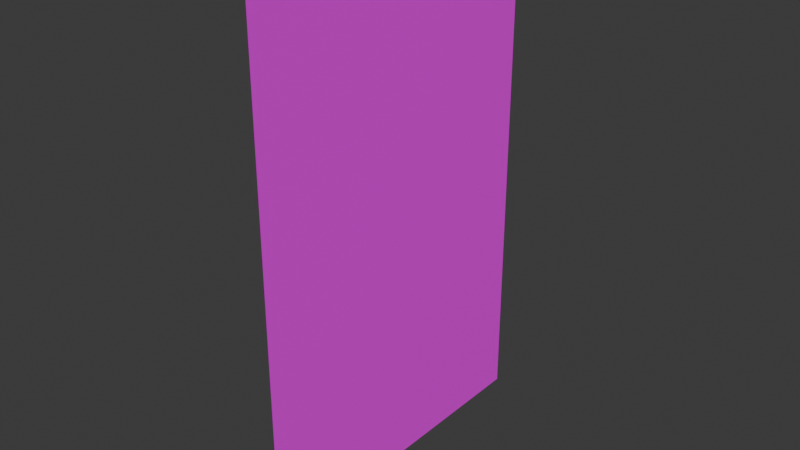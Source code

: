 # Source: SaleSheet.blend  (saved by Blender 4.2.66; exported with 4.5.12 LTS)
import bpy
from mathutils import Matrix  # noqa: F401  (used for matrix-valued properties, if any)

bpy.ops.wm.read_factory_settings(use_empty=True)
scene = bpy.context.scene
scene.name = 'Scene'

# ---- collections
col_collection = bpy.data.collections.new('Collection'); scene.collection.children.link(col_collection)

# ---- images (referenced by path relative to the original .blend; pixels are not part of the script)
import os
ASSET_DIR = os.environ.get("B2B_ASSET_DIR", "")  # directory of the original .blend (textures are referenced by path, not embedded)
HERE = os.path.dirname(os.path.abspath(__file__))  # packed textures are extracted next to this script under _unpacked/

def load_image(name, relpath, width, height, colorspace="sRGB"):
    """Load a texture the original file referenced (path relative to the .blend, or extracted next to this script)."""
    p = next((c for c in (os.path.join(HERE, relpath), os.path.join(ASSET_DIR, relpath)) if relpath and os.path.exists(c)), "")
    if p:
        img = bpy.data.images.load(p, check_existing=True)
        img.name = name
    else:  # same state as the original file: an image datablock whose file is absent (Cycles renders it pink)
        img = bpy.data.images.new(name, width, height)
        img.source = "FILE"
        img.filepath = "//" + (relpath or name)
    img.colorspace_settings.name = colorspace
    return img
img_salesheet_png = load_image('salesheet.png', 'saleSheet.png', 1024, 1024, 'sRGB')

# ---- materials (node trees are filled in below, after node groups)
mat_salesheet = bpy.data.materials.new('salesheet')
mat_salesheet.roughness = 0.5

# ---- material node trees
mat_salesheet.use_nodes = True; mat_salesheet.node_tree.nodes.clear()
_N = mat_salesheet.node_tree.nodes; _L = mat_salesheet.node_tree.links
n0 = _N.new('ShaderNodeBsdfPrincipled'); n0.name = 'Principled BSDF'; n0.location = (10, 300)
n0.inputs[27].default_value = (0.0, 0.0, 0.0, 1.0)
n0.inputs[28].default_value = 1.0
n1 = _N.new('ShaderNodeOutputMaterial'); n1.name = 'Material Output'; n1.location = (300, 300)
n2 = _N.new('ShaderNodeNormalMap'); n2.name = 'Normal Map'; n2.location = (-300, -300)
n2.label = 'Normal/Map'
n2.inputs[0].default_value = 0.0
n3 = _N.new('ShaderNodeTexImage'); n3.name = 'Image Texture'; n3.location = (-300, 600)
n3.image = img_salesheet_png
_L.new(n0.outputs[0], n1.inputs[0])
_L.new(n2.outputs[0], n0.inputs[5])
_L.new(n3.outputs[0], n0.inputs[0])
n1.is_active_output = True

# ---- world
world_world = bpy.data.worlds.new('World'); scene.world = world_world
world_world.use_nodes = True; world_world.node_tree.nodes.clear()
_N = world_world.node_tree.nodes; _L = world_world.node_tree.links
n0 = _N.new('ShaderNodeOutputWorld'); n0.name = 'World Output'; n0.location = (300, 300)
n1 = _N.new('ShaderNodeBackground'); n1.name = 'Background'; n1.location = (10, 300)
n1.inputs[0].default_value = (0.05088, 0.05088, 0.05088, 1.0)
_L.new(n1.outputs[0], n0.inputs[0])
n0.is_active_output = True
world_world.color = (0.05088, 0.05088, 0.05088)
world_world.sun_shadow_jitter_overblur = 0.0

# ---- meshes
me_salesheet = bpy.data.meshes.new('SaleSheet')
me_salesheet.from_pydata([(9.296e-08, -0.6524, 1.0), (5.541e-09, -0.6524, -1.0), (-5.541e-09, 0.6524, 1.0), (-9.296e-08, 0.6524, -1.0)], [], [(0, 1, 3, 2)])
me_salesheet.polygons.foreach_set('use_smooth', [True] * 1)
_uv = me_salesheet.uv_layers.new(name='UVMap')
_uv.uv.foreach_set('vector', [0.0, 0.9987, 1.299e-07, 0.001042, 1.0, 0.001042, 1.0, 0.9987])
me_salesheet.materials.append(mat_salesheet)
me_salesheet.update()
me_salesheet.normals_split_custom_set([tuple(v) for v in zip(*[iter([1.0, 7.55e-08, -4.371e-08, 1.0, 7.55e-08, -4.371e-08, 1.0, 7.55e-08, -4.371e-08, 1.0, 7.55e-08, -4.371e-08])] * 3)])

# ---- objects
ob_salesheet = bpy.data.objects.new('SaleSheet', me_salesheet)

# ---- transforms, parenting, visibility, modifiers, constraints
ob_salesheet.location = (0.0, 0.0, 0.0)
ob_salesheet.color = (0.8, 0.8, 0.8, 1.0)

# ---- collection membership
col_collection.objects.link(ob_salesheet)

# ---- scene / render settings (as saved in the file)
scene.frame_start = 1; scene.frame_end = 250; scene.frame_set(1)
scene.render.engine = 'BLENDER_EEVEE_NEXT'
bpy.context.view_layer.update()

# ---- added for rendering (the .blend has no active camera and no usable light): camera, sun
cam_auto = bpy.data.cameras.new('AutoCamera')
cam_auto.lens = 50.0
cam_auto.sensor_width = 36.0
cam_auto.clip_end = 1000.0
ob_auto_camera = bpy.data.objects.new('AutoCamera', cam_auto)
scene.collection.objects.link(ob_auto_camera)
ob_auto_camera.location = (2.2094, -2.65128, 1.76752)
ob_auto_camera.rotation_euler = (1.09748, -7.21219e-08, 0.694738)
scene.camera = ob_auto_camera
light_auto_sun = bpy.data.lights.new('AutoSun', 'SUN')
light_auto_sun.energy = 3.0
light_auto_sun.angle = 0.0523599
ob_auto_sun = bpy.data.objects.new('AutoSun', light_auto_sun)
scene.collection.objects.link(ob_auto_sun)
ob_auto_sun.rotation_euler = (0.872665, 0.174533, 0.523599)
bpy.context.view_layer.update()
